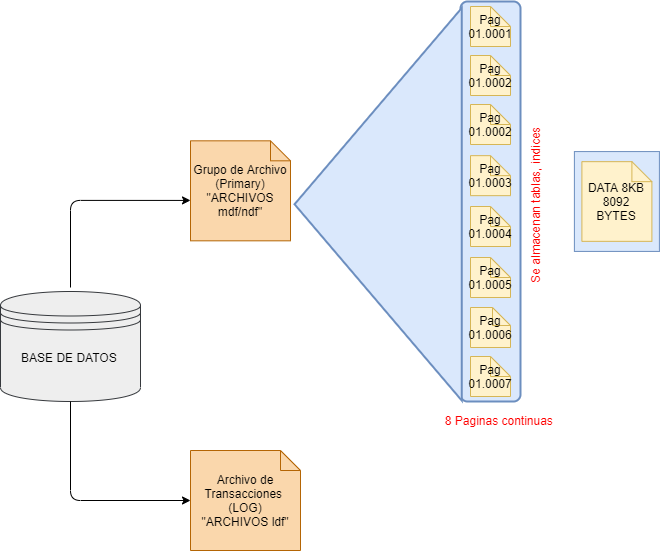

The diagram above was exported from draw.io. Its source (the exported page's mxGraphModel, read from the mxfile embedded in the PNG):
<mxGraphModel dx="868" dy="482" grid="1" gridSize="10" guides="1" tooltips="1" connect="1" arrows="1" fold="1" page="1" pageScale="1" pageWidth="827" pageHeight="1169" math="0" shadow="0">
  <root>
    <mxCell id="0" />
    <mxCell id="1" parent="0" />
    <mxCell id="kNMaUTl2tsGKuzOrzt1Y-1" value="" style="shape=datastore;whiteSpace=wrap;html=1;strokeColor=#36393d;fillColor=#eeeeee;" vertex="1" parent="1">
      <mxGeometry x="10" y="291" width="140" height="110" as="geometry" />
    </mxCell>
    <mxCell id="kNMaUTl2tsGKuzOrzt1Y-2" value="BASE DE DATOS&amp;nbsp;" style="text;html=1;align=center;verticalAlign=middle;resizable=0;points=[];autosize=1;" vertex="1" parent="1">
      <mxGeometry x="25" y="347" width="110" height="20" as="geometry" />
    </mxCell>
    <mxCell id="kNMaUTl2tsGKuzOrzt1Y-3" value="Grupo de Archivo&lt;br&gt;(Primary)&lt;br&gt;&quot;ARCHIVOS mdf/ndf&quot;" style="shape=note;size=20;whiteSpace=wrap;html=1;fillColor=#fad7ac;strokeColor=#b46504;" vertex="1" parent="1">
      <mxGeometry x="200" y="140.32" width="100" height="100" as="geometry" />
    </mxCell>
    <mxCell id="kNMaUTl2tsGKuzOrzt1Y-4" value="Archivo de Transacciones&amp;nbsp;&lt;br&gt;(LOG)&lt;br&gt;&quot;ARCHIVOS ldf&quot;" style="shape=note;size=20;whiteSpace=wrap;html=1;fillColor=#fad7ac;strokeColor=#b46504;" vertex="1" parent="1">
      <mxGeometry x="200" y="450" width="110" height="100" as="geometry" />
    </mxCell>
    <mxCell id="kNMaUTl2tsGKuzOrzt1Y-5" value="" style="rounded=1;whiteSpace=wrap;html=1;absoluteArcSize=1;arcSize=14;strokeWidth=2;fillColor=#dae8fc;strokeColor=#6c8ebf;" vertex="1" parent="1">
      <mxGeometry x="470" y="1" width="60" height="400" as="geometry" />
    </mxCell>
    <mxCell id="kNMaUTl2tsGKuzOrzt1Y-6" value="" style="verticalLabelPosition=bottom;verticalAlign=top;html=1;shape=mxgraph.basic.acute_triangle;dx=0.5;strokeWidth=2;fillColor=#dae8fc;rotation=-90;strokeColor=#6c8ebf;" vertex="1" parent="1">
      <mxGeometry x="191.4" y="120.16" width="392.5" height="167.2" as="geometry" />
    </mxCell>
    <mxCell id="kNMaUTl2tsGKuzOrzt1Y-7" value="Pag&lt;br&gt;01.0001" style="shape=note;size=20;whiteSpace=wrap;html=1;fillColor=#fff2cc;strokeColor=#d6b656;" vertex="1" parent="1">
      <mxGeometry x="480" y="6" width="40" height="40" as="geometry" />
    </mxCell>
    <mxCell id="kNMaUTl2tsGKuzOrzt1Y-8" value="Pag&lt;br&gt;01.0002" style="shape=note;size=20;whiteSpace=wrap;html=1;fillColor=#fff2cc;strokeColor=#d6b656;" vertex="1" parent="1">
      <mxGeometry x="480" y="104" width="40" height="40" as="geometry" />
    </mxCell>
    <mxCell id="kNMaUTl2tsGKuzOrzt1Y-9" value="Pag&lt;br&gt;01.0002" style="shape=note;size=20;whiteSpace=wrap;html=1;fillColor=#fff2cc;strokeColor=#d6b656;" vertex="1" parent="1">
      <mxGeometry x="480" y="55" width="40" height="40" as="geometry" />
    </mxCell>
    <mxCell id="kNMaUTl2tsGKuzOrzt1Y-10" value="Pag&lt;br&gt;01.0003" style="shape=note;size=20;whiteSpace=wrap;html=1;fillColor=#fff2cc;strokeColor=#d6b656;" vertex="1" parent="1">
      <mxGeometry x="480" y="155.16" width="40" height="40" as="geometry" />
    </mxCell>
    <mxCell id="kNMaUTl2tsGKuzOrzt1Y-11" value="Pag&lt;br&gt;01.0004" style="shape=note;size=20;whiteSpace=wrap;html=1;fillColor=#fff2cc;strokeColor=#d6b656;" vertex="1" parent="1">
      <mxGeometry x="480" y="206" width="40" height="40" as="geometry" />
    </mxCell>
    <mxCell id="kNMaUTl2tsGKuzOrzt1Y-12" value="Pag&lt;br&gt;01.0005" style="shape=note;size=20;whiteSpace=wrap;html=1;fillColor=#fff2cc;strokeColor=#d6b656;" vertex="1" parent="1">
      <mxGeometry x="480" y="257" width="40" height="40" as="geometry" />
    </mxCell>
    <mxCell id="kNMaUTl2tsGKuzOrzt1Y-13" value="Pag&lt;br&gt;01.0006" style="shape=note;size=18;whiteSpace=wrap;html=1;fillColor=#fff2cc;strokeColor=#d6b656;" vertex="1" parent="1">
      <mxGeometry x="480" y="307" width="40" height="40" as="geometry" />
    </mxCell>
    <mxCell id="kNMaUTl2tsGKuzOrzt1Y-14" value="Pag&lt;br&gt;01.0007" style="shape=note;size=20;whiteSpace=wrap;html=1;fillColor=#fff2cc;strokeColor=#d6b656;" vertex="1" parent="1">
      <mxGeometry x="480" y="356" width="40" height="40" as="geometry" />
    </mxCell>
    <mxCell id="kNMaUTl2tsGKuzOrzt1Y-15" value="" style="verticalLabelPosition=bottom;verticalAlign=top;html=1;shape=mxgraph.basic.rect;fillColor2=none;strokeWidth=1;size=20;indent=5;fillColor=#dae8fc;strokeColor=#6c8ebf;" vertex="1" parent="1">
      <mxGeometry x="583.9" y="151.08000000000004" width="85" height="99.84" as="geometry" />
    </mxCell>
    <mxCell id="kNMaUTl2tsGKuzOrzt1Y-16" value="DATA 8KB&lt;br&gt;8092 BYTES" style="shape=note;size=20;whiteSpace=wrap;html=1;fillColor=#fff2cc;strokeColor=#d6b656;" vertex="1" parent="1">
      <mxGeometry x="591.4" y="161.16" width="70" height="79.68" as="geometry" />
    </mxCell>
    <mxCell id="kNMaUTl2tsGKuzOrzt1Y-17" value="Se almacenan tablas, indices" style="text;html=1;align=center;verticalAlign=middle;resizable=0;points=[];autosize=1;rotation=-90;fontColor=#FF0000;" vertex="1" parent="1">
      <mxGeometry x="460" y="195.16" width="170" height="20" as="geometry" />
    </mxCell>
    <mxCell id="kNMaUTl2tsGKuzOrzt1Y-18" value="8 Paginas continuas&amp;nbsp;" style="text;html=1;align=center;verticalAlign=middle;resizable=0;points=[];autosize=1;fontColor=#FF0000;" vertex="1" parent="1">
      <mxGeometry x="445" y="410" width="130" height="20" as="geometry" />
    </mxCell>
    <mxCell id="kNMaUTl2tsGKuzOrzt1Y-19" value="" style="edgeStyle=segmentEdgeStyle;endArrow=classic;html=1;fontColor=#FF0000;entryX=0;entryY=0.596;entryDx=0;entryDy=0;entryPerimeter=0;" edge="1" parent="1" target="kNMaUTl2tsGKuzOrzt1Y-3">
      <mxGeometry width="50" height="50" relative="1" as="geometry">
        <mxPoint x="80" y="287" as="sourcePoint" />
        <mxPoint x="140" y="237.36" as="targetPoint" />
        <Array as="points">
          <mxPoint x="80" y="200" />
        </Array>
      </mxGeometry>
    </mxCell>
    <mxCell id="kNMaUTl2tsGKuzOrzt1Y-20" value="" style="edgeStyle=segmentEdgeStyle;endArrow=classic;html=1;fontColor=#FF0000;exitX=0.5;exitY=1;exitDx=0;exitDy=0;" edge="1" parent="1" source="kNMaUTl2tsGKuzOrzt1Y-1">
      <mxGeometry width="50" height="50" relative="1" as="geometry">
        <mxPoint x="70" y="500" as="sourcePoint" />
        <mxPoint x="200" y="500" as="targetPoint" />
        <Array as="points">
          <mxPoint x="80" y="500" />
        </Array>
      </mxGeometry>
    </mxCell>
  </root>
</mxGraphModel>